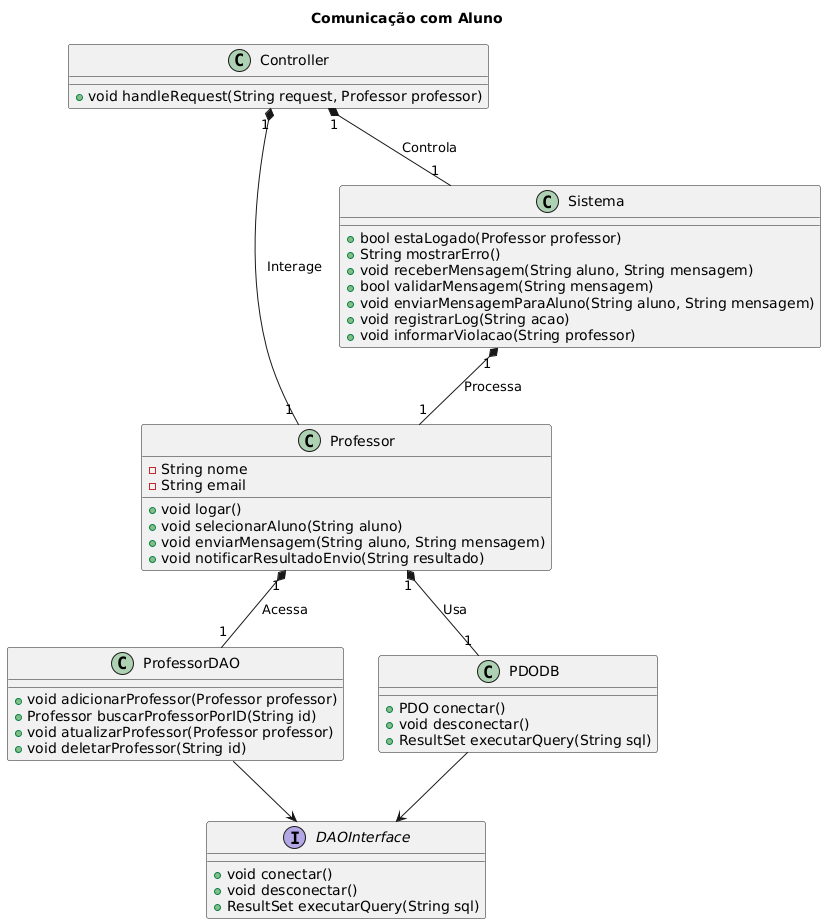

The diagram above was rendered by PlantUML. Its source (embedded in the PNG):
@startuml
title Comunicação com Aluno
class Professor {
  -String nome
  -String email
  +void logar()
  +void selecionarAluno(String aluno)
  +void enviarMensagem(String aluno, String mensagem)
  +void notificarResultadoEnvio(String resultado)
}

class Sistema {
  +bool estaLogado(Professor professor)
  +String mostrarErro()
  +void receberMensagem(String aluno, String mensagem)
  +bool validarMensagem(String mensagem)
  +void enviarMensagemParaAluno(String aluno, String mensagem)
  +void registrarLog(String acao)
  +void informarViolacao(String professor)
}

interface DAOInterface {
  +void conectar()
  +void desconectar()
  +ResultSet executarQuery(String sql)
}

class ProfessorDAO {
  +void adicionarProfessor(Professor professor)
  +Professor buscarProfessorPorID(String id)
  +void atualizarProfessor(Professor professor)
  +void deletarProfessor(String id)
}

class PDODB {
  +PDO conectar()
  +void desconectar()
  +ResultSet executarQuery(String sql)
}

class Controller {
  +void handleRequest(String request, Professor professor)
}

ProfessorDAO --> DAOInterface
PDODB --> DAOInterface

Professor "1" *-- "1" ProfessorDAO : "Acessa"
Professor "1" *-- "1" PDODB : "Usa"
Controller "1" *-- "1" Professor : "Interage"
Controller "1" *-- "1" Sistema : "Controla"
Sistema "1" *-- "1" Professor : "Processa"
@enduml